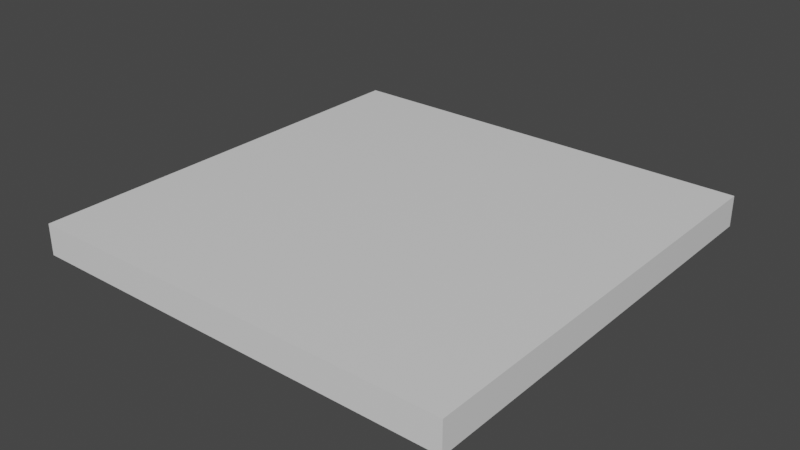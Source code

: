 # Source: floorTileRows.blend  (saved by Blender 3.1.7; exported with 4.5.12 LTS)
import bpy
from mathutils import Matrix  # noqa: F401  (used for matrix-valued properties, if any)

bpy.ops.wm.read_factory_settings(use_empty=True)
scene = bpy.context.scene
scene.name = 'Scene'

# ---- collections
col_collection = bpy.data.collections.new('Collection'); scene.collection.children.link(col_collection)

# ---- materials (node trees are filled in below, after node groups)
mat_material = bpy.data.materials.new('Material')
mat_material.alpha_threshold = 0.0
mat_material.use_transparent_shadow = False
mat_material.line_color = (0.0, 0.0, 0.0, 1.0)

# ---- material node trees
mat_material.use_nodes = True; mat_material.node_tree.nodes.clear()
_N = mat_material.node_tree.nodes; _L = mat_material.node_tree.links
n0 = _N.new('ShaderNodeOutputMaterial'); n0.name = 'Material Output'; n0.location = (300, 300)
n1 = _N.new('ShaderNodeBsdfPrincipled'); n1.name = 'Principled BSDF'; n1.location = (10, 300)
n1.distribution = 'GGX'
n1.subsurface_method = 'RANDOM_WALK_SKIN'
n1.inputs[2].default_value = 0.4
n1.inputs[3].default_value = 1.45
n1.inputs[27].default_value = (0.0, 0.0, 0.0, 1.0)
n1.inputs[28].default_value = 1.0
_L.new(n1.outputs[0], n0.inputs[0])
n0.is_active_output = True

# ---- world
world_world = bpy.data.worlds.new('World'); scene.world = world_world
world_world.use_nodes = True; world_world.node_tree.nodes.clear()
_N = world_world.node_tree.nodes; _L = world_world.node_tree.links
n0 = _N.new('ShaderNodeOutputWorld'); n0.name = 'World Output'; n0.location = (300, 300)
n1 = _N.new('ShaderNodeBackground'); n1.name = 'Background'; n1.location = (10, 300)
n1.inputs[0].default_value = (0.05088, 0.05088, 0.05088, 1.0)
_L.new(n1.outputs[0], n0.inputs[0])
n0.is_active_output = True
world_world.color = (0.05088, 0.05088, 0.05088)
world_world.use_sun_shadow = False
world_world.sun_shadow_jitter_overblur = 0.0

# ---- meshes
me_cube = bpy.data.meshes.new('Cube')
me_cube.from_pydata([(4.065, -0.01224, 1.0), (4.065, -0.01224, 0.8926), (4.065, -4.012, 1.0), (4.065, -4.012, 0.8926), (0.00177, -0.01224, 1.0), (0.00177, -0.01224, 0.8926), (0.00177, -4.012, 1.0), (0.00177, -4.012, 0.8926)], [], [(3, 2, 6, 7), (7, 6, 4, 5), (5, 1, 3, 7), (1, 0, 2, 3), (5, 4, 0, 1)])
_uv = me_cube.uv_layers.new(name='UVMap')
_uv.uv.foreach_set('vector', [0.375, 0.75, 0.625, 0.75, 0.625, 1.0, 0.375, 1.0, 0.375, 0.0, 0.625, 0.0, 0.625, 0.25, 0.375, 0.25, 0.125, 0.5, 0.375, 0.5, 0.375, 0.75, 0.125, 0.75, 0.375, 0.5, 0.625, 0.5, 0.625, 0.75, 0.375, 0.75, 0.375, 0.25, 0.625, 0.25, 0.625, 0.5, 0.375, 0.5])
me_cube.materials.append(mat_material)
me_cube.use_remesh_preserve_volume = False
me_cube.use_remesh_preserve_attributes = False
me_cube.use_mirror_vertex_groups = False
me_cube.update()
me_cube_001 = bpy.data.meshes.new('Cube.001')
me_cube_001.from_pydata([(4.065, -0.01224, 1.0), (4.065, -4.012, 1.0), (0.00177, -0.01224, 1.0), (0.00177, -4.012, 1.0), (4.065, -1.612, 1.0), (4.065, -2.412, 1.0), (0.00177, -2.412, 1.0), (0.00177, -1.612, 1.0), (4.065, -3.373, 1.0), (0.00177, -3.373, 1.0), (0.00177, -0.6283, 1.0), (4.065, -0.6283, 1.0)], [], [(8, 9, 3, 1), (4, 7, 6, 5), (0, 2, 10, 11)])
_uv = me_cube_001.uv_layers.new(name='UVMap')
_uv.uv.foreach_set('vector', [0.625, 0.7101, 0.875, 0.7101, 0.875, 0.75, 0.625, 0.75, 0.625, 0.6, 0.875, 0.6, 0.875, 0.65, 0.625, 0.65, 0.625, 0.5, 0.875, 0.5, 0.875, 0.5385, 0.625, 0.5385])
me_cube_001.materials.append(mat_material)
me_cube_001.use_remesh_preserve_volume = False
me_cube_001.use_remesh_preserve_attributes = False
me_cube_001.use_mirror_vertex_groups = False
me_cube_001.update()
me_cube_002 = bpy.data.meshes.new('Cube.002')
me_cube_002.from_pydata([(4.065, -0.8122, 1.0), (4.065, -1.612, 1.0), (0.00177, -1.612, 1.0), (0.00177, -0.8122, 1.0)], [], [(0, 3, 2, 1)])
_uv = me_cube_002.uv_layers.new(name='UVMap')
_uv.uv.foreach_set('vector', [0.625, 0.55, 0.875, 0.55, 0.875, 0.6, 0.625, 0.6])
me_cube_002.materials.append(mat_material)
me_cube_002.use_remesh_preserve_volume = False
me_cube_002.use_remesh_preserve_attributes = False
me_cube_002.use_mirror_vertex_groups = False
me_cube_002.update()
me_cube_003 = bpy.data.meshes.new('Cube.003')
me_cube_003.from_pydata([(4.065, -2.412, 1.0), (4.065, -3.212, 1.0), (0.00177, -3.212, 1.0), (0.00177, -2.412, 1.0)], [], [(0, 3, 2, 1)])
_uv = me_cube_003.uv_layers.new(name='UVMap')
_uv.uv.foreach_set('vector', [0.625, 0.65, 0.875, 0.65, 0.875, 0.7, 0.625, 0.7])
me_cube_003.materials.append(mat_material)
me_cube_003.use_remesh_preserve_volume = False
me_cube_003.use_remesh_preserve_attributes = False
me_cube_003.use_mirror_vertex_groups = False
me_cube_003.update()
me_cube_004 = bpy.data.meshes.new('Cube.004')
me_cube_004.from_pydata([(4.065, -3.212, 1.0), (0.00177, -3.212, 1.0), (4.065, -3.373, 1.0), (0.00177, -3.373, 1.0)], [], [(0, 1, 3, 2)])
_uv = me_cube_004.uv_layers.new(name='UVMap')
_uv.uv.foreach_set('vector', [0.625, 0.7, 0.875, 0.7, 0.875, 0.7101, 0.625, 0.7101])
me_cube_004.materials.append(mat_material)
me_cube_004.use_remesh_preserve_volume = False
me_cube_004.use_remesh_preserve_attributes = False
me_cube_004.use_mirror_vertex_groups = False
me_cube_004.update()
me_cube_005 = bpy.data.meshes.new('Cube.005')
me_cube_005.from_pydata([(4.065, -0.8122, 1.0), (0.00177, -0.8122, 1.0), (0.00177, -0.6283, 1.0), (4.065, -0.6283, 1.0)], [], [(3, 2, 1, 0)])
_uv = me_cube_005.uv_layers.new(name='UVMap')
_uv.uv.foreach_set('vector', [0.625, 0.5385, 0.875, 0.5385, 0.875, 0.55, 0.625, 0.55])
me_cube_005.materials.append(mat_material)
me_cube_005.use_remesh_preserve_volume = False
me_cube_005.use_remesh_preserve_attributes = False
me_cube_005.use_mirror_vertex_groups = False
me_cube_005.update()

# ---- objects
ob_cube = bpy.data.objects.new('Cube', me_cube)
ob_cube_001 = bpy.data.objects.new('Cube.001', me_cube_001)
ob_cube_002 = bpy.data.objects.new('Cube.002', me_cube_002)
ob_cube_003 = bpy.data.objects.new('Cube.003', me_cube_003)
ob_cube_004 = bpy.data.objects.new('Cube.004', me_cube_004)
ob_cube_005 = bpy.data.objects.new('Cube.005', me_cube_005)

# ---- transforms, parenting, visibility, modifiers, constraints
ob_cube.location = (0.0, 0.0, -0.9962)
ob_cube.scale = (0.3691, 0.375, 1.0)
ob_cube.lock_rotations_4d = False
ob_cube.empty_display_type = 'ARROWS'
ob_cube.lineart.crease_threshold = 0.0
ob_cube_001.location = (0.0, 0.0, -0.9962)
ob_cube_001.scale = (0.3691, 0.375, 1.0)
ob_cube_001.lock_rotations_4d = False
ob_cube_001.empty_display_type = 'ARROWS'
ob_cube_001.lineart.crease_threshold = 0.0
ob_cube_002.location = (0.0, 0.0, -0.9962)
ob_cube_002.scale = (0.3691, 0.375, 1.0)
ob_cube_002.lock_rotations_4d = False
ob_cube_002.empty_display_type = 'ARROWS'
ob_cube_002.lineart.crease_threshold = 0.0
ob_cube_003.location = (0.0, 0.0, -0.9962)
ob_cube_003.scale = (0.3691, 0.375, 1.0)
ob_cube_003.lock_rotations_4d = False
ob_cube_003.empty_display_type = 'ARROWS'
ob_cube_003.lineart.crease_threshold = 0.0
ob_cube_004.location = (0.0, 0.0, -0.9962)
ob_cube_004.scale = (0.3691, 0.375, 1.0)
ob_cube_004.lock_rotations_4d = False
ob_cube_004.empty_display_type = 'ARROWS'
ob_cube_004.lineart.crease_threshold = 0.0
ob_cube_005.location = (0.0, 0.0, -0.9962)
ob_cube_005.scale = (0.3691, 0.375, 1.0)
ob_cube_005.lock_rotations_4d = False
ob_cube_005.empty_display_type = 'ARROWS'
ob_cube_005.lineart.crease_threshold = 0.0

# ---- collection membership
col_collection.objects.link(ob_cube)
col_collection.objects.link(ob_cube_001)
col_collection.objects.link(ob_cube_002)
col_collection.objects.link(ob_cube_003)
col_collection.objects.link(ob_cube_004)
col_collection.objects.link(ob_cube_005)

# ---- scene / render settings (as saved in the file)
scene.frame_start = 1; scene.frame_end = 250; scene.frame_set(1)
scene.render.engine = 'BLENDER_EEVEE_NEXT'
scene.cycles.sampling_pattern = 'TABULATED_SOBOL'
scene.cycles.use_light_tree = False
scene.view_settings.view_transform = 'Filmic'
bpy.context.view_layer.update()

# ---- added for rendering (the .blend has no active camera and no usable light): camera, sun
cam_auto = bpy.data.cameras.new('AutoCamera')
cam_auto.lens = 50.0
cam_auto.sensor_width = 36.0
cam_auto.clip_end = 1000.0
ob_auto_camera = bpy.data.objects.new('AutoCamera', cam_auto)
scene.collection.objects.link(ob_auto_camera)
ob_auto_camera.location = (2.71586, -3.11284, 1.52229)
ob_auto_camera.rotation_euler = (1.09748, -7.21219e-08, 0.694738)
scene.camera = ob_auto_camera
light_auto_sun = bpy.data.lights.new('AutoSun', 'SUN')
light_auto_sun.energy = 3.0
light_auto_sun.angle = 0.0523599
ob_auto_sun = bpy.data.objects.new('AutoSun', light_auto_sun)
scene.collection.objects.link(ob_auto_sun)
ob_auto_sun.rotation_euler = (0.872665, 0.174533, 0.523599)
bpy.context.view_layer.update()
